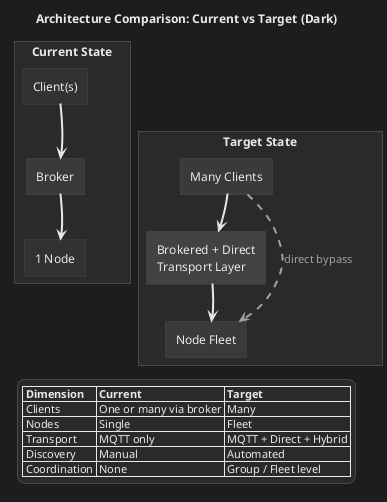

The diagram above was rendered by PlantUML. Its source (embedded in the PNG):
@startuml
!pragma layout smetana
title Architecture Comparison: Current vs Target (Dark)

top to bottom direction

<style>
root {
  BackGroundColor #1D1D1F
  FontName "Segoe UI"
  FontColor #E8E8E8
  FontSize 12
  Shadowing 0
}
element {
  BackGroundColor #2A2A2C
  LineColor #4A4A4C
  FontColor #E8E8E8
  FontName "Segoe UI"
  FontSize 12
  RoundCorner 0
}
rectangle {
  BackGroundColor #2A2A2C
  LineColor #4A4A4C
  FontColor #E8E8E8
  RoundCorner 0
}
arrow {
  LineColor #E8E8E8
  FontColor #A3A3A3
  FontSize 11
}
legend {
  BackGroundColor #2A2A2C
  LineColor #4A4A4C
  FontColor #E8E8E8
  FontSize 11
}
</style>

rectangle "Current State" as Current {
  rectangle "Client(s)" as C1 #323234
  rectangle "Broker" as B1 #3A3A3C
  rectangle "1 Node" as N1 #323234

  C1 -[hidden]down-> B1
  B1 -[hidden]down-> N1

  C1 -[#E8E8E8,thickness=2]-> B1
  B1 -[#E8E8E8,thickness=2]-> N1
}

rectangle "Target State" as Target {
  rectangle "Many Clients" as CN #3A3A3C
  rectangle "Brokered + Direct\nTransport Layer" as BN #424244
  rectangle "Node Fleet" as NN #3A3A3C

  CN -[hidden]down-> BN
  BN -[hidden]down-> NN

  CN -[#E8E8E8,thickness=2]-> BN
  BN -[#E8E8E8,thickness=2]-> NN
  CN -[#A3A3A3,dashed,thickness=2]-> NN : direct bypass
}

Current -[hidden]down-> Target

legend bottom
  |= Dimension |= Current |= Target |
  | Clients | One or many via broker | Many |
  | Nodes | Single | Fleet |
  | Transport | MQTT only | MQTT + Direct + Hybrid |
  | Discovery | Manual | Automated |
  | Coordination | None | Group / Fleet level |
endlegend
@enduml